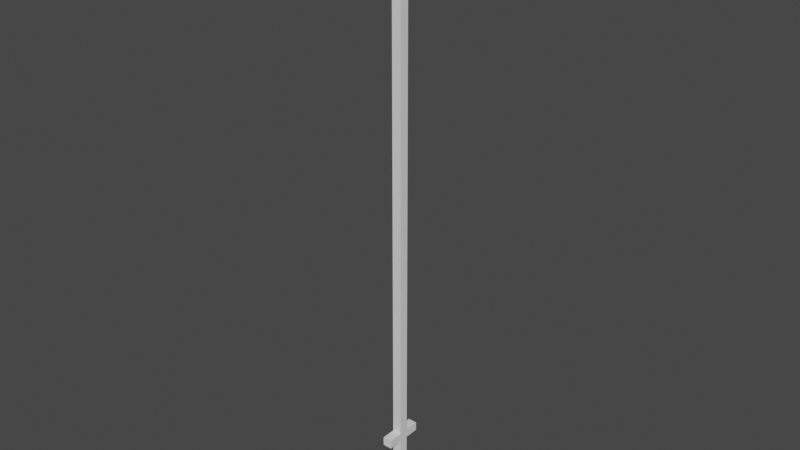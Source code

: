 # Source: TestingStick.blend  (saved by Blender 2.80.75; exported with 4.5.12 LTS)
import bpy
from mathutils import Matrix  # noqa: F401  (used for matrix-valued properties, if any)

bpy.ops.wm.read_factory_settings(use_empty=True)
scene = bpy.context.scene
scene.name = 'Scene'

# ---- collections
col_collection = bpy.data.collections.new('Collection'); scene.collection.children.link(col_collection)

# ---- world
world_world = bpy.data.worlds.new('World'); scene.world = world_world
world_world.use_nodes = True; world_world.node_tree.nodes.clear()
_N = world_world.node_tree.nodes; _L = world_world.node_tree.links
n0 = _N.new('ShaderNodeOutputWorld'); n0.name = 'World Output'; n0.location = (300, 300)
n1 = _N.new('ShaderNodeBackground'); n1.name = 'Background'; n1.location = (10, 300)
n1.inputs[0].default_value = (0.05088, 0.05088, 0.05088, 1.0)
_L.new(n1.outputs[0], n0.inputs[0])
n0.is_active_output = True
world_world.color = (0.05088, 0.05088, 0.05088)
world_world.use_sun_shadow = False
world_world.sun_shadow_jitter_overblur = 0.0

# ---- meshes
me_cube_001 = bpy.data.meshes.new('Cube.001')
me_cube_001.from_pydata([(-0.00859, -0.00859, -0.03845), (-0.00859, -0.00859, 0.08863), (-0.00859, 0.00859, -0.03845), (-0.00859, 0.00859, 0.08863), (0.00859, -0.00859, -0.03845), (0.00859, -0.00859, 0.08863), (0.00859, 0.00859, -0.03845), (0.00859, 0.00859, 0.08863), (-0.00859, -0.00859, 1.084), (-0.00859, 0.00859, 1.084), (0.00859, -0.00859, 1.084), (0.00859, 0.00859, 1.084), (-0.00859, -0.00859, 0.1049), (-0.00859, 0.00859, 0.1049), (0.00859, -0.00859, 0.1049), (0.00859, 0.00859, 0.1049), (-0.00859, 0.03563, 0.08863), (0.00859, 0.03563, 0.08863), (0.00859, -0.03563, 0.08863), (-0.00859, -0.03563, 0.08863), (-0.00859, 0.03563, 0.1049), (0.00859, 0.03563, 0.1049), (-0.00859, -0.03563, 0.1049), (0.00859, -0.03563, 0.1049)], [], [(0, 1, 3, 2), (2, 3, 7, 6), (6, 7, 5, 4), (4, 5, 1, 0), (2, 6, 4, 0), (13, 12, 8, 9), (11, 9, 8, 10), (12, 14, 10, 8), (15, 13, 9, 11), (14, 15, 11, 10), (5, 7, 15, 14), (14, 12, 22, 23), (3, 13, 20, 16), (3, 1, 12, 13), (17, 16, 20, 21), (19, 18, 23, 22), (5, 14, 23, 18), (1, 5, 18, 19), (12, 1, 19, 22), (7, 3, 16, 17), (13, 15, 21, 20), (15, 7, 17, 21)])
_uv = me_cube_001.uv_layers.new(name='UVMap')
_uv.uv.foreach_set('vector', [0.375, 0.0, 0.625, 0.0, 0.625, 0.25, 0.375, 0.25, 0.375, 0.25, 0.625, 0.25, 0.625, 0.5, 0.375, 0.5, 0.375, 0.5, 0.625, 0.5, 0.625, 0.75, 0.375, 0.75, 0.375, 0.75, 0.625, 0.75, 0.625, 1.0, 0.375, 1.0, 0.125, 0.5, 0.375, 0.5, 0.375, 0.75, 0.125, 0.75, 0.625, 0.25, 0.625, 0.0, 0.625, 0.0, 0.625, 0.25, 0.625, 0.5, 0.875, 0.5, 0.875, 0.75, 0.625, 0.75, 0.625, 1.0, 0.625, 0.75, 0.625, 0.75, 0.625, 1.0, 0.625, 0.5, 0.625, 0.25, 0.625, 0.25, 0.625, 0.5, 0.625, 0.75, 0.625, 0.5, 0.625, 0.5, 0.625, 0.75, 0.625, 0.75, 0.625, 0.5, 0.625, 0.5, 0.625, 0.75, 0.625, 0.75, 0.625, 1.0, 0.625, 1.0, 0.625, 0.75, 0.625, 0.25, 0.625, 0.25, 0.625, 0.25, 0.625, 0.25, 0.625, 0.25, 0.625, 0.0, 0.625, 0.0, 0.625, 0.25, 0.625, 0.5, 0.625, 0.25, 0.625, 0.25, 0.625, 0.5, 0.625, 1.0, 0.625, 0.75, 0.625, 0.75, 0.625, 1.0, 0.625, 0.75, 0.625, 0.75, 0.625, 0.75, 0.625, 0.75, 0.625, 1.0, 0.625, 0.75, 0.625, 0.75, 0.625, 1.0, 0.625, 0.0, 0.625, 0.0, 0.625, 0.0, 0.625, 0.0, 0.625, 0.5, 0.625, 0.25, 0.625, 0.25, 0.625, 0.5, 0.625, 0.25, 0.625, 0.5, 0.625, 0.5, 0.625, 0.25, 0.625, 0.5, 0.625, 0.5, 0.625, 0.5, 0.625, 0.5])
me_cube_001.use_remesh_preserve_volume = False
me_cube_001.use_remesh_preserve_attributes = False
me_cube_001.use_mirror_vertex_groups = False
me_cube_001.update()

# ---- objects
ob_cube = bpy.data.objects.new('Cube', me_cube_001)

# ---- transforms, parenting, visibility, modifiers, constraints
ob_cube.location = (0.0, 0.0, 0.03634)
ob_cube.lineart.crease_threshold = 0.0

# ---- collection membership
col_collection.objects.link(ob_cube)

# ---- scene / render settings (as saved in the file)
scene.frame_start = 1; scene.frame_end = 250; scene.frame_set(1)
scene.render.engine = 'BLENDER_EEVEE_NEXT'
scene.cycles.use_denoising = False
scene.cycles.samples = 128
scene.cycles.sampling_pattern = 'TABULATED_SOBOL'
scene.cycles.use_adaptive_sampling = False
scene.cycles.use_light_tree = False
scene.view_settings.view_transform = 'Filmic'
bpy.context.view_layer.update()

# ---- added for rendering (the .blend has no active camera and no usable light): camera, sun
cam_auto = bpy.data.cameras.new('AutoCamera')
cam_auto.lens = 50.0
cam_auto.sensor_width = 36.0
cam_auto.clip_end = 1000.0
ob_auto_camera = bpy.data.objects.new('AutoCamera', cam_auto)
scene.collection.objects.link(ob_auto_camera)
ob_auto_camera.location = (1.04116, -1.24939, 1.39227)
ob_auto_camera.rotation_euler = (1.09748, -7.21219e-08, 0.694738)
scene.camera = ob_auto_camera
light_auto_sun = bpy.data.lights.new('AutoSun', 'SUN')
light_auto_sun.energy = 3.0
light_auto_sun.angle = 0.0523599
ob_auto_sun = bpy.data.objects.new('AutoSun', light_auto_sun)
scene.collection.objects.link(ob_auto_sun)
ob_auto_sun.rotation_euler = (0.872665, 0.174533, 0.523599)
bpy.context.view_layer.update()
